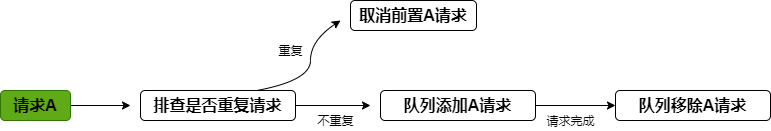

The diagram above was exported from draw.io. Its source (the exported page's mxGraphModel, read from the mxfile embedded in the PNG):
<mxGraphModel dx="1422" dy="794" grid="1" gridSize="10" guides="1" tooltips="1" connect="1" arrows="1" fold="1" page="1" pageScale="1" pageWidth="827" pageHeight="1169" math="0" shadow="0">
  <root>
    <mxCell id="0" />
    <mxCell id="1" parent="0" />
    <mxCell id="iCw4zPvqeqofwxkYS3Qj-3" value="" style="edgeStyle=orthogonalEdgeStyle;rounded=0;orthogonalLoop=1;jettySize=auto;html=1;fontSize=16;fontColor=#000000;" edge="1" parent="1" source="iCw4zPvqeqofwxkYS3Qj-1">
      <mxGeometry relative="1" as="geometry">
        <mxPoint x="170" y="275" as="targetPoint" />
      </mxGeometry>
    </mxCell>
    <mxCell id="iCw4zPvqeqofwxkYS3Qj-1" value="请求A" style="rounded=1;whiteSpace=wrap;html=1;fillColor=#60a917;strokeColor=#2D7600;fontSize=16;fontStyle=1" vertex="1" parent="1">
      <mxGeometry x="40" y="260" width="70" height="30" as="geometry" />
    </mxCell>
    <mxCell id="iCw4zPvqeqofwxkYS3Qj-8" value="" style="edgeStyle=orthogonalEdgeStyle;rounded=0;orthogonalLoop=1;jettySize=auto;html=1;fontSize=12;fontColor=#000000;" edge="1" parent="1" source="iCw4zPvqeqofwxkYS3Qj-2">
      <mxGeometry relative="1" as="geometry">
        <mxPoint x="410" y="275" as="targetPoint" />
      </mxGeometry>
    </mxCell>
    <mxCell id="iCw4zPvqeqofwxkYS3Qj-2" value="排查是否重复请求" style="rounded=1;whiteSpace=wrap;html=1;fontSize=16;fontStyle=1" vertex="1" parent="1">
      <mxGeometry x="180" y="260" width="155" height="30" as="geometry" />
    </mxCell>
    <mxCell id="iCw4zPvqeqofwxkYS3Qj-4" value="" style="curved=1;endArrow=classic;html=1;fontSize=16;fontColor=#000000;exitX=0.75;exitY=0;exitDx=0;exitDy=0;" edge="1" parent="1" source="iCw4zPvqeqofwxkYS3Qj-2">
      <mxGeometry width="50" height="50" relative="1" as="geometry">
        <mxPoint x="350" y="260" as="sourcePoint" />
        <mxPoint x="380" y="190" as="targetPoint" />
        <Array as="points">
          <mxPoint x="350" y="250" />
          <mxPoint x="350" y="210" />
        </Array>
      </mxGeometry>
    </mxCell>
    <mxCell id="iCw4zPvqeqofwxkYS3Qj-5" value="重复" style="text;html=1;align=center;verticalAlign=middle;resizable=0;points=[];autosize=1;fontSize=12;fontColor=#000000;" vertex="1" parent="1">
      <mxGeometry x="310" y="210" width="40" height="20" as="geometry" />
    </mxCell>
    <mxCell id="iCw4zPvqeqofwxkYS3Qj-6" value="取消前置A请求" style="whiteSpace=wrap;html=1;fontSize=16;rounded=1;fontStyle=1;" vertex="1" parent="1">
      <mxGeometry x="390" y="170" width="126" height="30" as="geometry" />
    </mxCell>
    <mxCell id="iCw4zPvqeqofwxkYS3Qj-11" value="" style="edgeStyle=orthogonalEdgeStyle;rounded=0;orthogonalLoop=1;jettySize=auto;html=1;fontSize=12;fontColor=#000000;" edge="1" parent="1" source="iCw4zPvqeqofwxkYS3Qj-7" target="iCw4zPvqeqofwxkYS3Qj-10">
      <mxGeometry relative="1" as="geometry" />
    </mxCell>
    <mxCell id="iCw4zPvqeqofwxkYS3Qj-7" value="队列添加A请求" style="rounded=1;whiteSpace=wrap;html=1;fontSize=16;fontStyle=1" vertex="1" parent="1">
      <mxGeometry x="420" y="260" width="155" height="30" as="geometry" />
    </mxCell>
    <mxCell id="iCw4zPvqeqofwxkYS3Qj-9" value="不重复" style="text;html=1;align=center;verticalAlign=middle;resizable=0;points=[];autosize=1;fontSize=12;fontColor=#000000;" vertex="1" parent="1">
      <mxGeometry x="350" y="280" width="50" height="20" as="geometry" />
    </mxCell>
    <mxCell id="iCw4zPvqeqofwxkYS3Qj-10" value="队列移除A请求" style="rounded=1;whiteSpace=wrap;html=1;fontSize=16;fontStyle=1" vertex="1" parent="1">
      <mxGeometry x="655" y="260" width="155" height="30" as="geometry" />
    </mxCell>
    <mxCell id="iCw4zPvqeqofwxkYS3Qj-12" value="请求完成" style="text;html=1;align=center;verticalAlign=middle;resizable=0;points=[];autosize=1;fontSize=12;fontColor=#000000;" vertex="1" parent="1">
      <mxGeometry x="580" y="280" width="60" height="20" as="geometry" />
    </mxCell>
  </root>
</mxGraphModel>